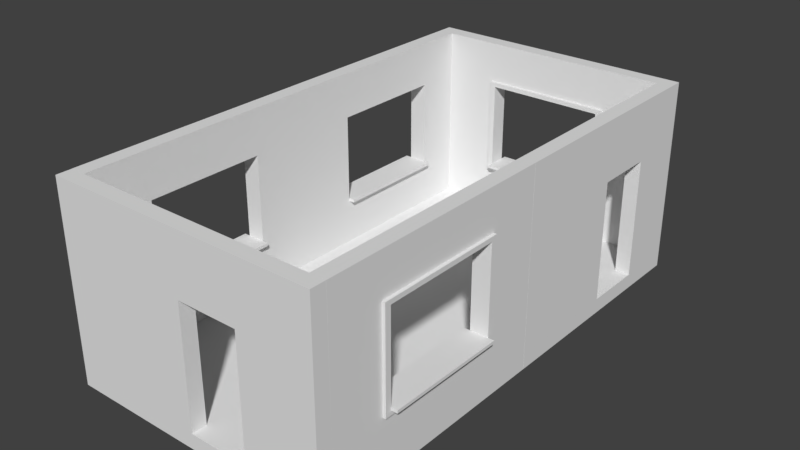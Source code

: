 # Source: RoomTest.blend  (saved by Blender 2.79.0; exported with 4.5.12 LTS)
import bpy
from mathutils import Matrix  # noqa: F401  (used for matrix-valued properties, if any)

bpy.ops.wm.read_factory_settings(use_empty=True)
scene = bpy.context.scene
scene.name = 'Scene'

# ---- collections
col_collection_1 = bpy.data.collections.new('Collection 1'); scene.collection.children.link(col_collection_1)

# ---- world
world_world = bpy.data.worlds.new('World'); scene.world = world_world
world_world.color = (0.05088, 0.05088, 0.05088)
world_world.use_sun_shadow = False
world_world.sun_shadow_jitter_overblur = 0.0
world_world.cycles.sampling_method = 'MANUAL'

# ---- meshes
me_mesh_pillar_vertical = bpy.data.meshes.new('Mesh_Pillar_Vertical')
me_mesh_pillar_vertical.from_pydata([(0.0, -0.25, 1.093e-08), (0.25, -0.25, 1.093e-08), (0.0, 3.0, 1.093e-08), (0.25, 3.0, 1.093e-08), (0.0, 3.0, 0.25), (0.0, -0.25, 0.25), (0.25, -0.25, 0.25), (0.25, 3.0, 0.25)], [], [(0, 2, 3, 1), (5, 6, 7, 4), (2, 0, 5, 4), (3, 2, 4, 7), (0, 1, 6, 5), (1, 3, 7, 6)])
me_mesh_pillar_vertical.use_remesh_preserve_volume = False
me_mesh_pillar_vertical.use_remesh_preserve_attributes = False
me_mesh_pillar_vertical.use_mirror_vertex_groups = False
me_mesh_pillar_vertical.update()
me_mesh_pillar_horizontal = bpy.data.meshes.new('Mesh_Pillar_Horizontal')
me_mesh_pillar_horizontal.from_pydata([(0.0, -0.25, -0.25), (4.0, -0.25, -0.25), (0.0, 0.0, -0.25), (4.0, 0.0, -0.25), (0.0, 0.0, 0.0), (0.0, -0.25, 0.0), (4.0, -0.25, 0.0), (4.0, 0.0, 0.0)], [], [(0, 2, 3, 1), (5, 6, 7, 4), (1, 3, 7, 6), (2, 0, 5, 4), (3, 2, 4, 7), (0, 1, 6, 5)])
me_mesh_pillar_horizontal.use_remesh_preserve_volume = False
me_mesh_pillar_horizontal.use_remesh_preserve_attributes = False
me_mesh_pillar_horizontal.use_mirror_vertex_groups = False
me_mesh_pillar_horizontal.update()
me_mesh_windowwall_detail = bpy.data.meshes.new('Mesh_WindowWall_Detail')
me_mesh_windowwall_detail.from_pydata([(0.0, 0.0, 0.0), (0.0, 3.0, 0.0), (4.0, 3.0, 0.0), (4.0, 0.0, 0.0), (0.0, 0.75, 0.0), (0.0, 1.5, 0.0), (0.0, 2.25, 0.0), (1.0, 3.0, 0.0), (2.0, 3.0, 0.0), (3.0, 3.0, 0.0), (4.0, 2.25, 0.0), (4.0, 1.5, 0.0), (4.0, 0.75, 0.0), (1.0, 0.0, 0.0), (2.0, 0.0, 0.0), (3.0, 0.0, 0.0), (1.0, 2.25, 0.0), (1.0, 1.5, 0.0), (1.0, 0.75, 0.0), (2.0, 2.25, 0.0), (0.0, 2.25, 0.0), (2.0, 0.75, 0.0), (3.0, 2.25, 0.0), (3.0, 1.5, 0.0), (3.0, 0.75, 0.0), (0.0, 3.0, 0.0), (3.0, 3.0, 0.0), (4.0, 3.0, 0.0), (4.0, 0.75, 0.0), (4.0, 0.0, 0.0), (3.0, 0.0, 0.0), (0.0, 0.0, 0.0), (0.0, 0.75, 0.0), (0.0, 1.5, 0.0), (1.0, 3.0, 0.0), (2.0, 3.0, 0.0), (4.0, 2.25, 0.0), (4.0, 1.5, 0.0), (1.0, 0.0, 0.0), (2.0, 0.0, 0.0), (1.0, 0.75, 0.0), (1.0, 2.25, 0.0), (1.0, 1.5, 0.0), (2.0, 0.75, 0.0), (2.0, 2.25, 0.0), (3.0, 0.75, 0.0), (3.0, 2.25, 0.0), (3.0, 1.5, 0.0), (3.0, 0.0, 0.0), (4.0, 0.0, 0.0), (4.0, 0.75, 0.0), (3.0, 3.0, 0.0), (4.0, 3.0, 0.0), (0.0, 2.25, 0.0), (0.0, 3.0, 0.0), (0.0, 0.0, 0.0), (0.0, 0.75, 0.0), (0.0, 1.5, 0.0), (1.0, 3.0, 0.0), (2.0, 3.0, 0.0), (4.0, 2.25, 0.0), (4.0, 1.5, 0.0), (1.0, 0.0, 0.0), (2.0, 0.0, 0.0), (1.0, 0.75, 0.0), (1.0, 2.25, 0.0), (1.0, 1.5, 0.0), (2.0, 0.75, 0.0), (2.0, 2.25, 0.0), (3.0, 0.75, 0.0), (3.0, 2.25, 0.0), (3.0, 1.5, 0.0), (3.0, 0.0, 0.25), (4.0, 0.0, 0.25), (4.0, 0.75, 0.25), (3.0, 3.0, 0.25), (4.0, 3.0, 0.25), (0.0, 2.25, 0.25), (0.0, 3.0, 0.25), (0.0, 0.0, 0.25), (0.0, 0.75, 0.25), (0.0, 1.5, 0.25), (1.0, 3.0, 0.25), (2.0, 3.0, 0.25), (4.0, 2.25, 0.25), (4.0, 1.5, 0.25), (1.0, 0.0, 0.25), (2.0, 0.0, 0.25), (1.0, 0.75, 0.25), (1.0, 2.25, 0.25), (1.0, 1.5, 0.25), (2.0, 0.8, 0.4), (2.0, 2.25, 0.25), (3.0, 0.75, 0.25), (3.0, 2.25, 0.25), (3.0, 1.5, 0.25), (3.1, 3.0, 0.0), (3.1, 0.0, 0.0), (3.1, 0.0, 0.0), (3.1, 3.0, 0.0), (3.1, 2.25, 0.0), (3.1, 1.5, 0.0), (3.1, 0.75, 0.0), (3.1, 0.0, 0.0), (3.1, 3.0, 0.0), (3.1, 0.0, 0.25), (3.1, 3.0, 0.25), (3.1, 2.25, 0.25), (3.1, 1.5, 0.25), (3.1, 0.75, 0.25), (0.9, 3.0, 0.0), (0.9, 0.0, 0.0), (0.9, 2.25, 0.0), (0.9, 1.5, 0.0), (0.9, 0.75, 0.0), (0.9, 3.0, 0.0), (0.9, 0.0, 0.0), (0.9, 3.0, 0.0), (0.9, 0.0, 0.0), (0.9, 3.0, 0.25), (0.9, 0.0, 0.25), (0.9, 2.25, 0.25), (0.9, 1.5, 0.25), (0.9, 0.75, 0.25), (0.0, 2.325, 0.0), (4.0, 2.325, 0.0), (1.0, 2.325, 0.0), (2.0, 2.325, 0.0), (3.0, 2.325, 0.0), (0.0, 2.325, 0.0), (4.0, 2.325, 0.0), (0.0, 2.325, 0.0), (4.0, 2.325, 0.0), (0.0, 2.325, 0.25), (4.0, 2.325, 0.25), (1.0, 2.325, 0.25), (2.0, 2.325, 0.25), (3.0, 2.325, 0.25), (3.1, 2.325, 0.25), (3.1, 2.325, 0.0), (0.9, 2.325, 0.25), (0.9, 2.325, 0.0), (4.0, 0.675, 0.0), (0.0, 0.675, 0.0), (1.0, 0.675, 0.0), (2.0, 0.675, 0.0), (4.0, 0.675, 0.0), (3.0, 0.675, 0.0), (0.0, 0.675, 0.0), (4.0, 0.675, 0.0), (0.0, 0.675, 0.0), (4.0, 0.675, 0.25), (0.0, 0.675, 0.25), (1.0, 0.675, 0.25), (2.0, 0.675, 0.25), (3.0, 0.675, 0.25), (3.1, 0.675, 0.25), (3.1, 0.675, 0.0), (0.9, 0.675, 0.25), (0.9, 0.675, 0.0), (1.0, 2.325, 0.3), (1.0, 2.25, 0.3), (1.0, 1.5, 0.3), (1.0, 0.75, 0.3), (2.0, 2.325, 0.3), (2.0, 2.25, 0.3), (3.0, 2.325, 0.3), (3.0, 2.25, 0.3), (3.0, 1.5, 0.3), (3.0, 0.75, 0.3), (2.0, 0.75, 0.3), (3.1, 2.25, 0.3), (3.1, 1.5, 0.3), (3.1, 0.75, 0.3), (3.1, 0.675, 0.3), (0.9, 2.25, 0.3), (0.9, 1.5, 0.3), (0.9, 0.75, 0.3), (0.9, 0.675, 0.3), (3.1, 2.325, 0.3), (0.9, 2.325, 0.3), (1.0, 0.675, 0.3), (2.0, 0.675, 0.3), (3.0, 0.675, 0.3), (1.0, 0.8, 0.25), (1.0, 0.8, 0.0), (2.0, 0.8, 0.0), (3.0, 0.8, 0.0), (2.0, 0.8, 0.25), (3.0, 0.8, 0.25), (2.0, 0.8, 0.3), (1.0, 0.8, 0.3), (3.0, 0.8, 0.3), (2.0, 0.75, 0.4), (3.0, 0.8, 0.4), (3.0, 0.75, 0.4), (1.0, 0.75, 0.4), (1.0, 0.8, 0.4), (2.0, 0.75, -0.1), (1.0, 0.75, -0.1), (3.0, 0.75, -0.1), (3.0, 0.8, -0.1), (2.0, 0.8, -0.1), (1.0, 0.8, -0.1)], [], [(157, 142, 3, 97), (159, 144, 13, 111), (144, 145, 14, 13), (145, 147, 15, 14), (141, 126, 16, 112), (112, 16, 17, 113), (113, 17, 18, 114), (126, 127, 19, 16), (40, 64, 67, 43), (30, 48, 63, 39), (127, 128, 22, 19), (115, 117, 58, 34), (44, 68, 65, 41), (139, 125, 10, 100), (100, 10, 11, 101), (101, 11, 12, 102), (39, 63, 62, 38), (129, 131, 54, 25), (33, 57, 53, 20), (116, 118, 55, 31), (32, 56, 57, 33), (37, 61, 50, 28), (42, 66, 64, 40), (148, 150, 56, 32), (97, 98, 30, 15), (16, 41, 42, 17), (18, 40, 43, 21), (10, 36, 37, 11), (23, 47, 46, 22), (143, 148, 32, 4), (17, 42, 40, 18), (22, 46, 44, 19), (11, 37, 28, 12), (24, 45, 47, 23), (4, 32, 33, 5), (111, 116, 31, 0), (5, 33, 20, 6), (21, 43, 45, 24), (14, 39, 38, 13), (110, 115, 34, 7), (124, 129, 25, 1), (15, 30, 39, 14), (7, 34, 35, 8), (96, 99, 27, 2), (19, 44, 41, 16), (8, 35, 26, 9), (142, 146, 29, 3), (125, 130, 36, 10), (117, 54, 78, 119), (65, 68, 92, 89), (62, 63, 87, 86), (53, 57, 81, 77), (118, 62, 86, 120), (57, 56, 80, 81), (50, 61, 85, 74), (64, 66, 90, 88), (150, 55, 79, 152), (61, 60, 84, 85), (66, 65, 89, 90), (131, 53, 77, 133), (34, 58, 59, 35), (98, 103, 48, 30), (46, 70, 68, 44), (35, 59, 51, 26), (47, 71, 70, 46), (146, 149, 49, 29), (43, 67, 69, 45), (130, 132, 60, 36), (45, 69, 71, 47), (41, 65, 66, 42), (99, 104, 52, 27), (36, 60, 61, 37), (154, 87, 72, 155), (153, 86, 87, 154), (158, 120, 86, 153), (156, 105, 73, 151), (137, 136, 164, 166), (153, 154, 182, 181), (94, 95, 168, 167), (140, 121, 175, 180), (92, 94, 167, 165), (138, 107, 84, 134), (107, 108, 85, 84), (108, 109, 74, 85), (103, 49, 73, 105), (63, 48, 72, 87), (88, 163, 191, 184), (59, 58, 82, 83), (149, 50, 74, 151), (68, 70, 94, 92), (51, 59, 83, 75), (70, 71, 95, 94), (104, 51, 75, 106), (192, 190, 91, 194), (132, 52, 76, 134), (71, 69, 93, 95), (52, 104, 106, 76), (48, 103, 105, 72), (122, 123, 177, 176), (158, 153, 181, 178), (156, 109, 173, 174), (155, 72, 105, 156), (26, 51, 104, 99), (29, 49, 103, 98), (9, 26, 99, 96), (3, 29, 98, 97), (23, 101, 102, 24), (22, 100, 101, 23), (128, 139, 100, 22), (147, 157, 97, 15), (81, 80, 123, 122), (77, 81, 122, 121), (133, 77, 121, 140), (152, 79, 120, 158), (55, 118, 120, 79), (58, 117, 119, 82), (1, 25, 115, 110), (13, 38, 116, 111), (38, 62, 118, 116), (25, 54, 117, 115), (5, 113, 114, 4), (6, 112, 113, 5), (124, 141, 112, 6), (143, 159, 111, 0), (1, 110, 141, 124), (78, 133, 140, 119), (9, 96, 139, 128), (75, 137, 138, 106), (60, 132, 134, 84), (106, 138, 134, 76), (83, 136, 137, 75), (82, 135, 136, 83), (119, 140, 135, 82), (27, 52, 132, 130), (54, 131, 133, 78), (2, 27, 130, 125), (6, 20, 129, 124), (20, 53, 131, 129), (96, 2, 125, 139), (8, 9, 128, 127), (7, 8, 127, 126), (110, 7, 126, 141), (4, 114, 159, 143), (80, 152, 158, 123), (24, 102, 157, 147), (169, 93, 189, 192), (49, 149, 151, 73), (109, 156, 151, 74), (107, 138, 179, 171), (89, 92, 165, 161), (138, 137, 166, 179), (28, 50, 149, 146), (56, 150, 152, 80), (12, 28, 146, 142), (0, 31, 148, 143), (31, 55, 150, 148), (21, 24, 147, 145), (18, 21, 145, 144), (114, 18, 144, 159), (102, 12, 142, 157), (180, 175, 161, 160), (175, 176, 162, 161), (176, 177, 163, 162), (160, 161, 165, 164), (164, 165, 167, 166), (168, 169, 173, 172), (167, 168, 172, 171), (166, 167, 171, 179), (169, 183, 174, 173), (177, 178, 181, 163), (163, 181, 182, 170), (170, 182, 183, 169), (121, 122, 176, 175), (93, 69, 187, 189), (95, 93, 169, 168), (154, 155, 183, 182), (136, 135, 160, 164), (90, 89, 161, 162), (135, 140, 180, 160), (123, 158, 178, 177), (88, 90, 162, 163), (109, 108, 172, 173), (155, 156, 174, 183), (108, 107, 171, 172), (186, 185, 184, 188), (187, 186, 188, 189), (188, 184, 191, 190), (189, 188, 190, 192), (191, 163, 196, 197), (64, 88, 184, 185), (185, 186, 202, 203), (64, 185, 203, 199), (193, 195, 194, 91), (196, 193, 91, 197), (169, 192, 194, 195), (170, 169, 195, 193), (163, 170, 193, 196), (190, 191, 197, 91), (200, 198, 202, 201), (198, 199, 203, 202), (187, 69, 200, 201), (186, 187, 201, 202), (69, 67, 198, 200), (67, 64, 199, 198)])
me_mesh_windowwall_detail.use_remesh_preserve_volume = False
me_mesh_windowwall_detail.use_remesh_preserve_attributes = False
me_mesh_windowwall_detail.use_mirror_vertex_groups = False
me_mesh_windowwall_detail.update()
me_mesh_doorwall = bpy.data.meshes.new('Mesh_DoorWall')
me_mesh_doorwall.from_pydata([(4.0, 3.0, 0.25), (0.0, 3.0, 0.0), (4.0, 3.0, 0.0), (4.0, 0.0, 0.0), (3.0, 0.0, 0.0), (3.0, 2.0, 0.0), (2.0, 2.0, 0.0), (2.0, 0.0, 0.0), (0.0, 0.0, 0.0), (0.0, 3.0, 0.25), (4.0, 0.0, 0.25), (3.0, 0.0, 0.25), (3.0, 2.0, 0.25), (2.0, 2.0, 0.25), (2.0, 0.0, 0.25), (0.0, 0.0, 0.25)], [], [(5, 12, 13, 6), (3, 10, 11, 4), (8, 7, 14, 15), (1, 9, 0, 2), (6, 13, 14, 7), (4, 11, 12, 5), (2, 0, 10, 3), (8, 15, 9, 1), (12, 11, 10, 0, 9, 15, 14, 13), (1, 2, 3, 4, 5, 6, 7, 8)])
me_mesh_doorwall.use_remesh_preserve_volume = False
me_mesh_doorwall.use_remesh_preserve_attributes = False
me_mesh_doorwall.use_mirror_vertex_groups = False
me_mesh_doorwall.update()
me_mesh_floortile = bpy.data.meshes.new('Mesh_FloorTile')
me_mesh_floortile.from_pydata([(0.0, 0.0, -0.25), (2.0, 0.0, -0.25), (0.0, 2.0, -0.25), (2.0, 2.0, -0.25), (0.0, 0.0, 0.0), (2.0, 0.0, 0.0), (0.0, 2.0, 0.0), (2.0, 2.0, 0.0)], [], [(0, 2, 3, 1), (4, 5, 7, 6), (3, 2, 6, 7), (0, 1, 5, 4), (1, 3, 7, 5), (2, 0, 4, 6)])
me_mesh_floortile.use_remesh_preserve_volume = False
me_mesh_floortile.use_remesh_preserve_attributes = False
me_mesh_floortile.use_mirror_vertex_groups = False
me_mesh_floortile.update()

# ---- objects
ob_room = bpy.data.objects.new('Room', None)
ob_pillar_vertical_2 = bpy.data.objects.new('Pillar_Vertical_2', me_mesh_pillar_vertical)
ob_pillar_horizontal_4 = bpy.data.objects.new('Pillar_Horizontal_4', me_mesh_pillar_horizontal)
ob_pillar_horizontal_5 = bpy.data.objects.new('Pillar_Horizontal_5', me_mesh_pillar_horizontal)
ob_pillar_horizontal_3 = bpy.data.objects.new('Pillar_Horizontal_3', me_mesh_pillar_horizontal)
ob_pillar_horizontal_2 = bpy.data.objects.new('Pillar_Horizontal_2', me_mesh_pillar_horizontal)
ob_windowwall_detail_l2 = bpy.data.objects.new('WindowWall_Detail_L2', me_mesh_windowwall_detail)
ob_windowwall_detail_l1 = bpy.data.objects.new('WindowWall_Detail_L1', me_mesh_windowwall_detail)
ob_windowwall_detail_r2 = bpy.data.objects.new('WindowWall_Detail_R2', me_mesh_doorwall)
ob_windowwall_detail_r1 = bpy.data.objects.new('WindowWall_Detail_R1', me_mesh_windowwall_detail)
ob_floortile5 = bpy.data.objects.new('FloorTile5', me_mesh_floortile)
ob_floortile6 = bpy.data.objects.new('FloorTile6', me_mesh_floortile)
ob_floortile8 = bpy.data.objects.new('FloorTile8', me_mesh_floortile)
ob_floortile7 = bpy.data.objects.new('FloorTile7', me_mesh_floortile)
ob_floortile3 = bpy.data.objects.new('FloorTile3', me_mesh_floortile)
ob_floortile4 = bpy.data.objects.new('FloorTile4', me_mesh_floortile)
ob_floortile2 = bpy.data.objects.new('FloorTile2', me_mesh_floortile)
ob_floortile1 = bpy.data.objects.new('FloorTile1', me_mesh_floortile)
ob_doorwall_front = bpy.data.objects.new('DoorWall_Front', me_mesh_doorwall)
ob_windowwall_detail_back = bpy.data.objects.new('WindowWall_Detail_Back', me_mesh_windowwall_detail)
ob_pillar_horizontal_1 = bpy.data.objects.new('Pillar_Horizontal_1', me_mesh_pillar_horizontal)
ob_pillar_vertical_1 = bpy.data.objects.new('Pillar_Vertical_1', me_mesh_pillar_vertical)

# ---- transforms, parenting, visibility, modifiers, constraints
ob_room.location = (0.0, 0.0, 0.0)
ob_room.empty_image_offset = (0.0, 0.0)
ob_room.lineart.crease_threshold = 0.0
ob_pillar_vertical_2.parent = ob_room
ob_pillar_vertical_2.matrix_parent_inverse = Matrix(((1.0, 0.0, 0.0, -0.0), (0.0, 1.0, 0.0, -8.0), (0.0, 0.0, 1.0, -0.0), (0.0, 0.0, 0.0, 1.0)))
ob_pillar_vertical_2.location = (4.0, 0.0, 0.0)
ob_pillar_vertical_2.rotation_euler = (1.571, -0.0, 0.0)
ob_pillar_vertical_2.lineart.crease_threshold = 0.0
ob_pillar_horizontal_4.parent = ob_room
ob_pillar_horizontal_4.matrix_parent_inverse = Matrix(((1.0, 0.0, 0.0, -0.0), (0.0, 1.0, 0.0, -8.0), (0.0, 0.0, 1.0, -0.0), (0.0, 0.0, 0.0, 1.0)))
ob_pillar_horizontal_4.location = (4.0, 0.0, 0.0)
ob_pillar_horizontal_4.rotation_euler = (0.0, -0.0, 1.571)
ob_pillar_horizontal_4.lineart.crease_threshold = 0.0
ob_pillar_horizontal_5.parent = ob_room
ob_pillar_horizontal_5.matrix_parent_inverse = Matrix(((1.0, 0.0, 0.0, -0.0), (0.0, 1.0, 0.0, -8.0), (0.0, 0.0, 1.0, -0.0), (0.0, 0.0, 0.0, 1.0)))
ob_pillar_horizontal_5.location = (4.0, 4.0, 0.0)
ob_pillar_horizontal_5.rotation_euler = (0.0, -0.0, 1.571)
ob_pillar_horizontal_5.lineart.crease_threshold = 0.0
ob_pillar_horizontal_3.parent = ob_room
ob_pillar_horizontal_3.matrix_parent_inverse = Matrix(((1.0, 0.0, 0.0, -0.0), (0.0, 1.0, 0.0, -8.0), (0.0, 0.0, 1.0, -0.0), (0.0, 0.0, 0.0, 1.0)))
ob_pillar_horizontal_3.location = (-0.25, 4.0, 0.0)
ob_pillar_horizontal_3.rotation_euler = (0.0, -0.0, 1.571)
ob_pillar_horizontal_3.lineart.crease_threshold = 0.0
ob_pillar_horizontal_2.parent = ob_room
ob_pillar_horizontal_2.matrix_parent_inverse = Matrix(((1.0, 0.0, 0.0, -0.0), (0.0, 1.0, 0.0, -8.0), (0.0, 0.0, 1.0, -0.0), (0.0, 0.0, 0.0, 1.0)))
ob_pillar_horizontal_2.location = (-0.25, 0.0, 0.0)
ob_pillar_horizontal_2.rotation_euler = (0.0, -0.0, 1.571)
ob_pillar_horizontal_2.lineart.crease_threshold = 0.0
ob_windowwall_detail_l2.parent = ob_room
ob_windowwall_detail_l2.location = (-2.384e-07, 0.0, 0.0)
ob_windowwall_detail_l2.rotation_euler = (1.571, -0.0, 4.712)
ob_windowwall_detail_l2.lineart.crease_threshold = 0.0
ob_windowwall_detail_l1.parent = ob_room
ob_windowwall_detail_l1.location = (0.0, -4.0, 0.0)
ob_windowwall_detail_l1.rotation_euler = (1.571, -0.0, 4.712)
ob_windowwall_detail_l1.lineart.crease_threshold = 0.0
ob_windowwall_detail_r2.parent = ob_room
ob_windowwall_detail_r2.location = (4.0, -4.0, 0.0)
ob_windowwall_detail_r2.rotation_euler = (1.571, -0.0, 1.571)
ob_windowwall_detail_r2.lineart.crease_threshold = 0.0
ob_windowwall_detail_r1.parent = ob_room
ob_windowwall_detail_r1.location = (4.0, -8.0, 0.0)
ob_windowwall_detail_r1.rotation_euler = (1.571, -0.0, 1.571)
ob_windowwall_detail_r1.lineart.crease_threshold = 0.0
ob_floortile5.parent = ob_room
ob_floortile5.location = (0.0, -4.0, 0.0)
ob_floortile5.lineart.crease_threshold = 0.0
ob_floortile6.parent = ob_room
ob_floortile6.location = (2.0, -4.0, 0.0)
ob_floortile6.lineart.crease_threshold = 0.0
ob_floortile8.parent = ob_room
ob_floortile8.location = (2.0, -2.0, 0.0)
ob_floortile8.lineart.crease_threshold = 0.0
ob_floortile7.parent = ob_room
ob_floortile7.location = (0.0, -2.0, 0.0)
ob_floortile7.lineart.crease_threshold = 0.0
ob_floortile3.parent = ob_room
ob_floortile3.location = (0.0, -6.0, 0.0)
ob_floortile3.lineart.crease_threshold = 0.0
ob_floortile4.parent = ob_room
ob_floortile4.location = (2.0, -6.0, 0.0)
ob_floortile4.lineart.crease_threshold = 0.0
ob_floortile2.parent = ob_room
ob_floortile2.location = (2.0, -8.0, 0.0)
ob_floortile2.lineart.crease_threshold = 0.0
ob_floortile1.parent = ob_room
ob_floortile1.location = (0.0, -8.0, 0.0)
ob_floortile1.lineart.crease_threshold = 0.0
ob_doorwall_front.parent = ob_room
ob_doorwall_front.location = (0.0, -8.0, 0.0)
ob_doorwall_front.rotation_euler = (1.571, -0.0, 0.0)
ob_doorwall_front.lineart.crease_threshold = 0.0
ob_windowwall_detail_back.parent = ob_room
ob_windowwall_detail_back.location = (0.0, 0.0, 0.0)
ob_windowwall_detail_back.rotation_euler = (1.571, -0.0, 0.0)
ob_windowwall_detail_back.lineart.crease_threshold = 0.0
ob_pillar_horizontal_1.parent = ob_room
ob_pillar_horizontal_1.matrix_parent_inverse = Matrix(((1.0, 0.0, 0.0, -0.0), (0.0, 1.0, 0.0, -8.0), (0.0, 0.0, 1.0, -0.0), (0.0, 0.0, 0.0, 1.0)))
ob_pillar_horizontal_1.location = (0.0, 0.0, 0.0)
ob_pillar_horizontal_1.lineart.crease_threshold = 0.0
ob_pillar_vertical_1.parent = ob_room
ob_pillar_vertical_1.matrix_parent_inverse = Matrix(((1.0, 0.0, 0.0, -0.0), (0.0, 1.0, 0.0, -8.0), (0.0, 0.0, 1.0, -0.0), (0.0, 0.0, 0.0, 1.0)))
ob_pillar_vertical_1.location = (-0.25, 0.0, 0.0)
ob_pillar_vertical_1.rotation_euler = (1.571, -0.0, 0.0)
ob_pillar_vertical_1.lineart.crease_threshold = 0.0

# ---- collection membership
col_collection_1.objects.link(ob_room)
col_collection_1.objects.link(ob_pillar_vertical_2)
col_collection_1.objects.link(ob_pillar_horizontal_4)
col_collection_1.objects.link(ob_pillar_horizontal_5)
col_collection_1.objects.link(ob_pillar_horizontal_3)
col_collection_1.objects.link(ob_pillar_horizontal_2)
col_collection_1.objects.link(ob_windowwall_detail_l2)
col_collection_1.objects.link(ob_windowwall_detail_l1)
col_collection_1.objects.link(ob_windowwall_detail_r2)
col_collection_1.objects.link(ob_windowwall_detail_r1)
col_collection_1.objects.link(ob_floortile5)
col_collection_1.objects.link(ob_floortile6)
col_collection_1.objects.link(ob_floortile8)
col_collection_1.objects.link(ob_floortile7)
col_collection_1.objects.link(ob_floortile3)
col_collection_1.objects.link(ob_floortile4)
col_collection_1.objects.link(ob_floortile2)
col_collection_1.objects.link(ob_floortile1)
col_collection_1.objects.link(ob_doorwall_front)
col_collection_1.objects.link(ob_windowwall_detail_back)
col_collection_1.objects.link(ob_pillar_horizontal_1)
col_collection_1.objects.link(ob_pillar_vertical_1)

# ---- scene / render settings (as saved in the file)
scene.frame_start = 1; scene.frame_end = 250; scene.frame_set(1)
scene.render.engine = 'CYCLES'
scene.render.resolution_percentage = 50
scene.render.dither_intensity = 0.0
scene.cycles.use_denoising = False
scene.cycles.samples = 128
scene.cycles.sampling_pattern = 'TABULATED_SOBOL'
scene.cycles.use_adaptive_sampling = False
scene.cycles.use_light_tree = False
scene.cycles.blur_glossy = 0.0
scene.cycles.sample_clamp_indirect = 0.0
scene.view_settings.view_transform = 'Standard'
bpy.context.view_layer.update()

# ---- added for rendering (the .blend has no active camera and no usable light): camera, sun
cam_auto = bpy.data.cameras.new('AutoCamera')
cam_auto.lens = 50.0
cam_auto.sensor_width = 36.0
cam_auto.clip_end = 1000.0
ob_auto_camera = bpy.data.objects.new('AutoCamera', cam_auto)
scene.collection.objects.link(ob_auto_camera)
ob_auto_camera.location = (11.4048, -15.3608, 8.89885)
ob_auto_camera.rotation_euler = (1.09748, -7.21219e-08, 0.694738)
scene.camera = ob_auto_camera
light_auto_sun = bpy.data.lights.new('AutoSun', 'SUN')
light_auto_sun.energy = 3.0
light_auto_sun.angle = 0.0523599
ob_auto_sun = bpy.data.objects.new('AutoSun', light_auto_sun)
scene.collection.objects.link(ob_auto_sun)
ob_auto_sun.rotation_euler = (0.872665, 0.174533, 0.523599)
bpy.context.view_layer.update()
